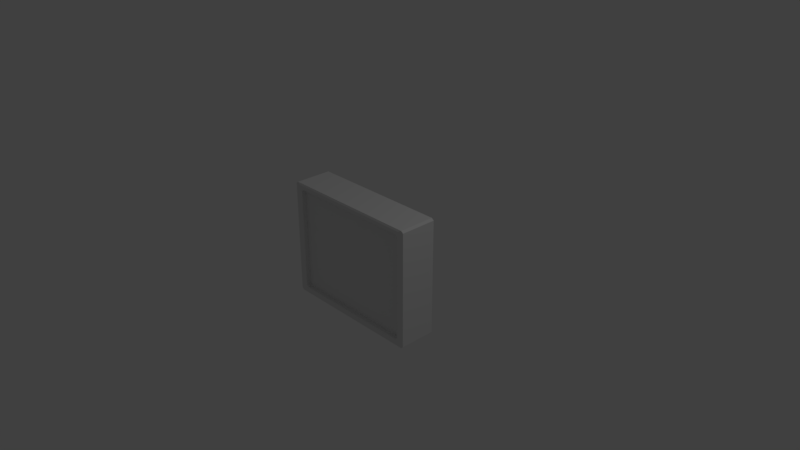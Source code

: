 # Source: monitor.blend  (saved by Blender 2.79.0; exported with 4.5.12 LTS)
import bpy
from mathutils import Matrix  # noqa: F401  (used for matrix-valued properties, if any)

bpy.ops.wm.read_factory_settings(use_empty=True)
scene = bpy.context.scene
scene.name = 'Scene'

# ---- collections
col_collection_1 = bpy.data.collections.new('Collection 1'); scene.collection.children.link(col_collection_1)

# ---- materials (node trees are filled in below, after node groups)
mat_material = bpy.data.materials.new('Material')
mat_material.alpha_threshold = 0.0
mat_material.use_transparent_shadow = False
mat_material.roughness = 0.5
mat_material.line_color = (0.0, 0.0, 0.0, 1.0)

# ---- material node trees

# ---- world
world_world = bpy.data.worlds.new('World'); scene.world = world_world
world_world.color = (0.05088, 0.05088, 0.05088)
world_world.use_sun_shadow = False
world_world.sun_shadow_jitter_overblur = 0.0
world_world.cycles.sampling_method = 'MANUAL'

# ---- cameras
cam_camera = bpy.data.cameras.new('Camera')
cam_camera.clip_end = 100.0
cam_camera.lens = 35.0
cam_camera.sensor_width = 32.0
cam_camera.sensor_height = 18.0
cam_camera.ortho_scale = 7.314
cam_camera.dof.focus_distance = 0.0
cam_camera.dof.aperture_fstop = 128.0

# ---- lights
light_lamp = bpy.data.lights.new('Lamp', 'POINT')
light_lamp.transmission_factor = 0.0
light_lamp.cutoff_distance = 30.0
light_lamp.energy = 100.0
light_lamp.shadow_buffer_clip_start = 1.001
light_lamp.shadow_soft_size = 0.1
light_lamp.shadow_maximum_resolution = 0.006
light_lamp.use_absolute_resolution = True

# ---- meshes
me_cube_001 = bpy.data.meshes.new('Cube.001')
me_cube_001.from_pydata([(0.8946, -0.8015, -0.8946), (-0.8946, -0.8015, -0.8946), (0.8946, -0.8015, 0.8946), (-0.8946, -0.8015, 0.8946)], [], [(0, 2, 3, 1)])
_uv = me_cube_001.uv_layers.new(name='UVMap')
_uv.uv.foreach_set('vector', [1.0, 0.0, 1.0, 1.0, 0.0, 1.0, 2.124e-07, 0.0])
me_cube_001.materials.append(mat_material)
me_cube_001.use_remesh_preserve_volume = False
me_cube_001.use_remesh_preserve_attributes = False
me_cube_001.use_mirror_vertex_groups = False
me_cube_001.update()
me_cube = bpy.data.meshes.new('Cube')
me_cube.from_pydata([(1.0, 0.4111, -0.969), (0.969, 0.4111, -1.0), (0.969, 0.4421, -0.969), (1.0, -0.969, -0.969), (0.969, -1.0, -0.9252), (0.9252, -1.0, -0.969), (0.969, -0.969, -1.0), (-0.9252, -1.0, -0.969), (-0.969, -1.0, -0.9252), (-1.0, -0.969, -0.969), (-0.969, -0.969, -1.0), (-0.969, 0.4421, -0.969), (-0.969, 0.4111, -1.0), (-1.0, 0.4111, -0.969), (0.969, 0.4421, 0.969), (0.969, 0.4111, 1.0), (1.0, 0.4111, 0.969), (0.969, -1.0, 0.9252), (1.0, -0.969, 0.969), (0.969, -0.969, 1.0), (0.9252, -1.0, 0.969), (-0.969, -1.0, 0.9252), (-0.9252, -1.0, 0.969), (-0.969, -0.969, 1.0), (-1.0, -0.969, 0.969), (-1.0, 0.4111, 0.969), (-0.969, 0.4111, 1.0), (-0.969, 0.4421, 0.969), (0.8636, -0.969, -0.8946), (0.8817, -1.0, -0.9256), (0.9256, -1.0, -0.8817), (0.8946, -0.969, -0.8636), (-0.8636, -0.969, -0.8946), (-0.8946, -0.969, -0.8636), (-0.9256, -1.0, -0.8817), (-0.8817, -1.0, -0.9256), (0.8946, -0.969, 0.8636), (0.9256, -1.0, 0.8817), (0.8817, -1.0, 0.9256), (0.8636, -0.969, 0.8946), (-0.8946, -0.969, 0.8636), (-0.8636, -0.969, 0.8946), (-0.8817, -1.0, 0.9256), (-0.9256, -1.0, 0.8817), (0.8636, -0.8015, -0.8946), (0.8946, -0.8015, -0.8636), (-0.8946, -0.8015, -0.8636), (-0.8636, -0.8015, -0.8946), (0.8946, -0.8015, 0.8636), (0.8636, -0.8015, 0.8946), (-0.8636, -0.8015, 0.8946), (-0.8946, -0.8015, 0.8636)], [], [(14, 2, 11, 27), (20, 22, 42, 38), (1, 6, 10, 12), (15, 26, 23, 19), (21, 8, 34, 43), (7, 5, 29, 35), (9, 24, 25, 13), (4, 17, 37, 30), (32, 28, 44, 47), (40, 33, 46, 51), (39, 41, 50, 49), (31, 36, 48, 45), (0, 1, 2), (3, 4, 5, 6), (7, 8, 9, 10), (11, 12, 13), (14, 15, 16), (17, 18, 19, 20), (21, 22, 23, 24), (25, 26, 27), (28, 29, 30, 31), (32, 33, 34, 35), (36, 37, 38, 39), (40, 41, 42, 43), (0, 3, 6, 1), (1, 12, 11, 2), (2, 14, 16, 0), (5, 7, 10, 6), (3, 18, 17, 4), (9, 13, 12, 10), (8, 21, 24, 9), (13, 25, 27, 11), (15, 19, 18, 16), (14, 27, 26, 15), (19, 23, 22, 20), (23, 26, 25, 24), (28, 32, 35, 29), (30, 37, 36, 31), (33, 40, 43, 34), (38, 42, 41, 39), (7, 35, 34, 8), (42, 22, 21, 43), (20, 38, 37, 17), (29, 5, 4, 30), (40, 51, 50, 41), (48, 36, 39, 49), (44, 28, 31, 45), (32, 47, 46, 33), (0, 16, 18, 3)])
_uv = me_cube.uv_layers.new(name='UVMap')
_uv.uv.foreach_set('vector', [0.9576, 0.9845, 0.9576, 0.0155, 0.01508, 0.0155, 0.01508, 0.9845, 0.9626, 0.9845, 0.03742, 0.9845, 0.05913, 0.9628, 0.9409, 0.9628, 0.2863, 0.2686, 0.2863, 0.05127, 0.0688, 0.05127, 0.0688, 0.2686, 0.9558, 0.9505, 0.04425, 0.9505, 0.04425, 0.6467, 0.9557, 0.6467, 0.0155, 0.9626, 0.0155, 0.03742, 0.03721, 0.05913, 0.03721, 0.9409, 0.03742, 0.0155, 0.9626, 0.0155, 0.9409, 0.03721, 0.05913, 0.03721, 0.09732, 0.0, 0.09732, 1.0, 0.9212, 1.0, 0.9212, 0.0, 0.9845, 0.03742, 0.9845, 0.9626, 0.9628, 0.9409, 0.9628, 0.05913, 0.01733, 0.1562, 0.9827, 0.1562, 0.9827, 1.0, 0.01733, 1.0, 0.1562, 0.9827, 0.1562, 0.01733, 1.0, 0.01733, 1.0, 0.9827, 0.9827, 0.1562, 0.01733, 0.1562, 0.01733, 1.0, 0.9827, 1.0, 0.1562, 0.01733, 0.1562, 0.9827, 1.0, 0.9827, 1.0, 0.01733, 0.8275, 0.0155, 0.8275, 0.0, 0.8422, 0.0155, 0.2909, 0.04972, 0.289, 0.04248, 0.2825, 0.04479, 0.2863, 0.05127, 0.07266, 0.04479, 0.06609, 0.04248, 0.06418, 0.04972, 0.0688, 0.05127, 0.01508, 0.0155, 0.01508, 0.0, 1.315e-07, 0.0155, 0.9576, 0.9845, 0.9576, 1.0, 0.9727, 0.9845, 0.7321, 0.6204, 0.7578, 0.6273, 0.7498, 0.6167, 0.7204, 0.6055, 0.2875, 0.6634, 0.2991, 0.6484, 0.2697, 0.6597, 0.2617, 0.6703, 0.8275, 0.9845, 0.8275, 1.0, 0.8422, 0.9845, 0.9827, 0.1562, 0.9928, 1.29e-06, 1.0, 1.272e-06, 1.0, 0.1562, 0.01733, 0.1562, 1.28e-07, 0.1562, 1.28e-07, 3.816e-06, 0.007177, 3.798e-06, 0.1562, 0.9827, 9.13e-09, 0.9928, 0.0, 1.0, 0.1562, 1.0, 0.1562, 0.9827, 0.1562, 1.0, 3.816e-06, 1.0, 3.816e-06, 0.9928, 0.2909, 0.2692, 0.2909, 0.04972, 0.2863, 0.05127, 0.2863, 0.2686, 0.6422, 0.1548, 0.03752, 0.1548, 0.03752, 0.1576, 0.6422, 0.1576, 0.9576, 0.0155, 0.9576, 0.9845, 0.9727, 0.9845, 0.9727, 0.0155, 0.2825, 0.04479, 0.07266, 0.04479, 0.0688, 0.05127, 0.2863, 0.05127, 0.1725, 0.0155, 0.1725, 0.9845, 0.1578, 0.9626, 0.1578, 0.03742, 0.06418, 0.04972, 0.06418, 0.2692, 0.0688, 0.2686, 0.0688, 0.05127, 0.07881, 0.02262, 0.07881, 0.9774, 0.09732, 1.0, 0.09732, 0.0, 0.8275, 0.0155, 0.8275, 0.9845, 0.8422, 0.9845, 0.8422, 0.0155, 0.9558, 0.9505, 0.9557, 0.6467, 0.9631, 0.65, 0.9631, 0.9491, 0.9576, 0.9845, 0.01508, 0.9845, 0.01508, 1.0, 0.9576, 1.0, 0.9557, 0.6467, 0.04425, 0.6467, 0.07151, 0.6432, 0.9285, 0.6432, 0.04425, 0.6467, 0.04425, 0.9505, 0.03685, 0.9491, 0.03685, 0.65, 0.9827, 0.1562, 0.01733, 0.1562, 0.007177, 3.798e-06, 0.9928, 1.29e-06, 0.9628, 0.05913, 0.9628, 0.9409, 0.9473, 0.9318, 0.9473, 0.06821, 0.1562, 0.01733, 0.1562, 0.9827, 3.816e-06, 0.9928, 3.816e-06, 0.007177, 0.9409, 0.9628, 0.05913, 0.9628, 0.06821, 0.9473, 0.9318, 0.9473, 0.03742, 0.0155, 0.05913, 0.03721, 0.03721, 0.05913, 0.0155, 0.03742, 0.05913, 0.9628, 0.03742, 0.9845, 0.0155, 0.9626, 0.03721, 0.9409, 0.9626, 0.9845, 0.9409, 0.9628, 0.9628, 0.9409, 0.9845, 0.9626, 0.9409, 0.03721, 0.9626, 0.0155, 0.9845, 0.03742, 0.9628, 0.05913, 0.1562, 0.9827, 1.0, 0.9827, 1.0, 1.0, 0.1562, 1.0, 1.0, 0.9827, 0.1562, 0.9827, 0.1562, 1.0, 1.0, 1.0, 0.9827, 1.0, 0.9827, 0.1562, 1.0, 0.1562, 1.0, 1.0, 0.01733, 0.1562, 0.01733, 1.0, 1.28e-07, 1.0, 1.28e-07, 0.1562, 0.8275, 0.0155, 0.8275, 0.9845, 0.1725, 0.9845, 0.1725, 0.0155])
me_cube.materials.append(mat_material)
me_cube.use_remesh_preserve_volume = False
me_cube.use_remesh_preserve_attributes = False
me_cube.use_mirror_vertex_groups = False
me_cube.update()

# ---- objects
ob_cube_001 = bpy.data.objects.new('Cube.001', me_cube_001)
ob_cube = bpy.data.objects.new('Cube', me_cube)
ob_lamp = bpy.data.objects.new('Lamp', light_lamp)
ob_camera = bpy.data.objects.new('Camera', cam_camera)

# ---- transforms, parenting, visibility, modifiers, constraints
ob_cube_001.location = (0.0, 0.0, 0.0)
ob_cube_001.scale = (1.0, 0.3628, 0.8071)
ob_cube_001.lock_rotations_4d = False
ob_cube_001.empty_display_type = 'ARROWS'
ob_cube_001.lineart.crease_threshold = 0.0
_m = ob_cube_001.modifiers.new('Bevel', 'BEVEL')
_m.width = 0.031
_m.width_pct = 0.031
_m.limit_method = 'NONE'
_m.spread = 0.0
ob_cube.location = (0.0, 0.0, 0.0)
ob_cube.scale = (1.0, 0.3628, 0.8071)
ob_cube.lock_rotations_4d = False
ob_cube.empty_display_type = 'ARROWS'
ob_cube.lineart.crease_threshold = 0.0
ob_lamp.location = (4.076, 1.005, 5.904)
ob_lamp.rotation_euler = (0.6503, 0.05522, 1.866)
ob_lamp.lock_rotations_4d = False
ob_lamp.empty_display_type = 'ARROWS'
ob_lamp.color = (0.0, 0.0, 0.0, 0.0)
ob_lamp.lineart.crease_threshold = 0.0
ob_camera.location = (7.481, -6.508, 5.344)
ob_camera.rotation_euler = (1.109, 0.0, 0.8149)
ob_camera.lock_rotations_4d = False
ob_camera.empty_display_type = 'ARROWS'
ob_camera.color = (0.0, 0.0, 0.0, 0.0)
ob_camera.display_type = 'WIRE'
ob_camera.lineart.crease_threshold = 0.0

# ---- collection membership
col_collection_1.objects.link(ob_cube_001)
col_collection_1.objects.link(ob_cube)
col_collection_1.objects.link(ob_lamp)
col_collection_1.objects.link(ob_camera)

# ---- scene / render settings (as saved in the file)
scene.camera = ob_camera
scene.frame_start = 1; scene.frame_end = 250; scene.frame_set(1)
scene.render.engine = 'BLENDER_EEVEE_NEXT'
scene.render.resolution_percentage = 50
scene.render.dither_intensity = 0.0
scene.cycles.use_denoising = False
scene.cycles.samples = 128
scene.cycles.sampling_pattern = 'TABULATED_SOBOL'
scene.cycles.use_adaptive_sampling = False
scene.cycles.use_light_tree = False
scene.cycles.blur_glossy = 0.0
scene.cycles.sample_clamp_indirect = 0.0
scene.view_settings.view_transform = 'Standard'
bpy.context.view_layer.update()
